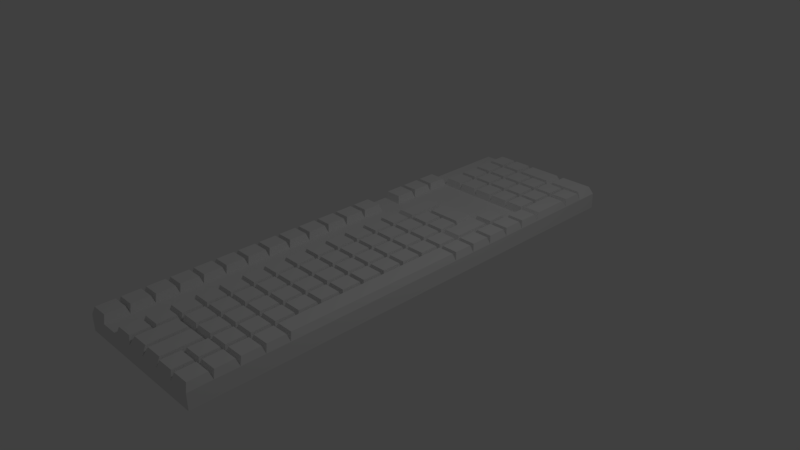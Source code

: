 # Source: Keyboard.blend  (saved by Blender 2.77.0; exported with 4.5.12 LTS)
import bpy
from mathutils import Matrix  # noqa: F401  (used for matrix-valued properties, if any)

bpy.ops.wm.read_factory_settings(use_empty=True)
scene = bpy.context.scene
scene.name = 'Scene'

# ---- collections
col_collection_1 = bpy.data.collections.new('Collection 1'); scene.collection.children.link(col_collection_1)

# ---- materials (node trees are filled in below, after node groups)
mat_frame = bpy.data.materials.new('Frame')
mat_frame.alpha_threshold = 0.0
mat_frame.use_transparent_shadow = False
mat_frame.roughness = 0.5
mat_keys = bpy.data.materials.new('Keys')
mat_keys.alpha_threshold = 0.0
mat_keys.use_transparent_shadow = False
mat_keys.roughness = 0.5
mat_keys.line_color = (0.0, 0.0, 0.0, 1.0)

# ---- material node trees

# ---- world
world_world = bpy.data.worlds.new('World'); scene.world = world_world
world_world.color = (0.05088, 0.05088, 0.05088)
world_world.use_sun_shadow = False
world_world.sun_shadow_jitter_overblur = 0.0
world_world.cycles.sampling_method = 'MANUAL'

# ---- cameras
cam_camera = bpy.data.cameras.new('Camera')
cam_camera.clip_end = 100.0
cam_camera.lens = 35.0
cam_camera.sensor_width = 32.0
cam_camera.sensor_height = 18.0
cam_camera.ortho_scale = 7.314
cam_camera.dof.focus_distance = 0.0
cam_camera.dof.aperture_fstop = 128.0

# ---- lights
light_lamp = bpy.data.lights.new('Lamp', 'POINT')
light_lamp.transmission_factor = 0.0
light_lamp.cutoff_distance = 30.0
light_lamp.energy = 100.0
light_lamp.shadow_buffer_clip_start = 1.001
light_lamp.shadow_soft_size = 0.1
light_lamp.shadow_maximum_resolution = 0.006
light_lamp.use_absolute_resolution = True

# ---- meshes
me_cube_001 = bpy.data.meshes.new('Cube.001')
me_cube_001.from_pydata([(1.0, 1.0, -1.0), (1.0, -1.0, -1.0), (-1.0, -1.0, -1.0), (-1.0, 1.0, -1.0), (1.0, 1.0, 1.0), (1.0, -1.0, 1.0), (-1.0, -1.0, 1.0), (-1.0, 1.0, 1.0), (1.0, 0.9048, 1.0), (1.0, 0.8095, 1.0), (1.0, 0.7143, 1.0), (1.0, 0.619, 1.0), (1.0, 0.5238, 1.0), (1.0, 0.4286, 1.0), (1.0, 0.3333, 1.0), (1.0, 0.2381, 1.0), (1.0, 0.1429, 1.0), (1.0, 0.04762, 1.0), (1.0, -0.04762, 1.0), (1.0, -0.1429, 1.0), (1.0, -0.2381, 1.0), (1.0, -0.3333, 1.0), (1.0, -0.4286, 1.0), (1.0, -0.5238, 1.0), (1.0, -0.619, 1.0), (1.0, -0.7143, 1.0), (1.0, -0.8095, 1.0), (1.0, -0.9048, 1.0), (-1.0, -0.9048, 1.0), (-1.0, -0.8095, 1.0), (-1.0, -0.7143, 1.0), (-1.0, -0.619, 1.0), (-1.0, -0.5238, 1.0), (-1.0, -0.4286, 1.0), (-1.0, -0.3333, 1.0), (-1.0, -0.2381, 1.0), (-1.0, -0.1429, 1.0), (-1.0, -0.04762, 1.0), (-1.0, 0.04762, 1.0), (-1.0, 0.1429, 1.0), (-1.0, 0.2381, 1.0), (-1.0, 0.3333, 1.0), (-1.0, 0.4286, 1.0), (-1.0, 0.5238, 1.0), (-1.0, 0.619, 1.0), (-1.0, 0.7143, 1.0), (-1.0, 0.8095, 1.0), (-1.0, 0.9048, 1.0), (0.7143, 1.0, 1.0), (0.4286, 1.0, 1.0), (0.1429, 1.0, 1.0), (-0.1429, 1.0, 1.0), (-0.4286, 1.0, 1.0), (-0.7143, 1.0, 1.0), (0.7143, -1.0, 1.0), (0.4286, -1.0, 1.0), (0.1429, -1.0, 1.0), (-0.1429, -1.0, 1.0), (-0.4286, -1.0, 1.0), (-0.7143, -1.0, 1.0), (-0.7143, 0.9048, 1.0), (-0.7143, 0.8095, 1.0), (-0.7143, 0.7143, 1.0), (-0.7143, 0.619, 1.0), (-0.4286, 0.619, 1.0), (-0.1429, 0.619, 1.0), (0.1429, 0.619, 1.0), (0.4286, 0.619, 1.0), (0.7143, 0.619, 1.0), (-0.7143, 0.5238, 1.0), (-0.4286, 0.5238, 1.0), (-0.1429, 0.5238, 1.0), (0.1429, 0.5238, 1.0), (0.4286, 0.5238, 1.0), (0.7143, 0.5238, 1.0), (-0.7143, 0.4286, 1.0), (-0.4286, 0.4286, 1.0), (-0.1429, 0.4286, 1.0), (0.1429, 0.4286, 1.0), (0.4286, 0.4286, 1.0), (-0.7143, 0.3333, 1.0), (-0.4286, 0.3333, 1.0), (-0.7143, 0.2381, 1.0), (-0.4286, 0.2381, 1.0), (-0.7143, 0.1429, 1.0), (-0.4286, 0.1429, 1.0), (-0.7143, 0.04762, 1.0), (-0.4286, 0.04762, 1.0), (-0.7143, -0.04762, 1.0), (-0.4286, -0.04762, 1.0), (-0.7143, -0.1429, 1.0), (-0.4286, -0.1429, 1.0), (-0.7143, -0.2381, 1.0), (-0.4286, -0.2381, 1.0), (-0.7143, -0.3333, 1.0), (-0.4286, -0.3333, 1.0), (-0.7143, -0.4286, 1.0), (-0.4286, -0.4286, 1.0), (-0.7143, -0.5238, 1.0), (-0.4286, -0.5238, 1.0), (-0.7143, -0.619, 1.0), (-0.4286, -0.619, 1.0), (-0.7143, -0.7143, 1.0), (-0.4286, -0.7143, 1.0), (-0.7143, -0.8095, 1.0), (-0.4286, -0.8095, 1.0), (-0.7143, -0.9048, 1.0), (-0.4286, -0.9048, 1.0)], [], [(0, 1, 2, 3), (0, 4, 8, 9, 10, 11, 12, 13, 14, 15, 16, 17, 18, 19, 20, 21, 22, 23, 24, 25, 26, 27, 5, 1), (1, 5, 54, 55, 56, 57, 58, 59, 6, 2), (2, 6, 28, 29, 30, 31, 32, 33, 34, 35, 36, 37, 38, 39, 40, 41, 42, 43, 44, 45, 46, 47, 7, 3), (4, 0, 3, 7, 53, 52, 51, 50, 49, 48), (53, 7, 47, 60), (60, 47, 46, 61), (61, 46, 45, 62), (62, 45, 44, 63), (80, 41, 40, 82), (105, 104, 106, 107), (103, 102, 104, 105), (101, 100, 102, 103), (99, 98, 100, 101), (97, 96, 98, 99), (95, 94, 96, 97), (93, 92, 94, 95), (91, 90, 92, 93), (89, 88, 90, 91), (87, 86, 88, 89), (85, 84, 86, 87), (83, 82, 84, 85), (81, 80, 82, 83), (76, 75, 80, 81), (73, 72, 78, 79), (72, 71, 77, 78), (71, 70, 76, 77), (70, 69, 75, 76), (68, 67, 73, 74), (67, 66, 72, 73), (66, 65, 71, 72), (65, 64, 70, 71), (64, 63, 69, 70), (107, 106, 59, 58)])
me_cube_001.materials.append(mat_frame)
me_cube_001.use_remesh_preserve_volume = False
me_cube_001.use_remesh_preserve_attributes = False
me_cube_001.use_mirror_vertex_groups = False
me_cube_001.update()
me_cube = bpy.data.meshes.new('Cube')
me_cube.from_pydata([(1.0, 1.0, 1.0), (1.0, -1.0, 1.0), (-1.0, -1.0, 1.0), (1.0, 0.9048, 1.0), (1.0, 0.8095, 1.0), (1.0, 0.7143, 1.0), (1.0, 0.619, 1.0), (1.0, 0.5238, 1.0), (1.0, 0.4286, 1.0), (1.0, 0.3333, 1.0), (1.0, 0.2381, 1.0), (1.0, 0.1429, 1.0), (1.0, 0.04762, 1.0), (1.0, -0.04762, 1.0), (1.0, -0.1429, 1.0), (1.0, -0.2381, 1.0), (1.0, -0.3333, 1.0), (1.0, -0.4286, 1.0), (1.0, -0.5238, 1.0), (1.0, -0.619, 1.0), (1.0, -0.7143, 1.0), (1.0, -0.8095, 1.0), (1.0, -0.9048, 1.0), (-1.0, -0.9048, 1.0), (-1.0, -0.8095, 1.0), (-1.0, -0.7143, 1.0), (-1.0, -0.619, 1.0), (-1.0, -0.5238, 1.0), (-1.0, -0.4286, 1.0), (-1.0, -0.3333, 1.0), (-1.0, -0.2381, 1.0), (-1.0, -0.1429, 1.0), (-1.0, -0.04762, 1.0), (-1.0, 0.04762, 1.0), (-1.0, 0.1429, 1.0), (-1.0, 0.2381, 1.0), (-1.0, 0.3333, 1.0), (-1.0, 0.4286, 1.0), (-1.0, 0.5238, 1.0), (-1.0, 0.619, 1.0), (0.7143, 1.0, 1.0), (0.4286, 1.0, 1.0), (0.1429, 1.0, 1.0), (-0.1429, 1.0, 1.0), (-0.4286, 1.0, 1.0), (-0.7143, 1.0, 1.0), (0.7143, -1.0, 1.0), (0.4286, -1.0, 1.0), (0.1429, -1.0, 1.0), (-0.1429, -1.0, 1.0), (-0.4286, -1.0, 1.0), (-0.7143, -1.0, 1.0), (-0.7143, 0.9048, 1.0), (-0.4286, 0.9048, 1.0), (-0.1429, 0.9048, 1.0), (0.1429, 0.9048, 1.0), (0.4286, 0.9048, 1.0), (0.7143, 0.9048, 1.0), (-0.7143, 0.8095, 1.0), (-0.4286, 0.8095, 1.0), (-0.1429, 0.8095, 1.0), (0.1429, 0.8095, 1.0), (0.4286, 0.8095, 1.0), (0.7143, 0.8095, 1.0), (-0.7143, 0.7143, 1.0), (-0.4286, 0.7143, 1.0), (-0.1429, 0.7143, 1.0), (0.1429, 0.7143, 1.0), (0.4286, 0.7143, 1.0), (0.7143, 0.7143, 1.0), (-0.7143, 0.619, 1.0), (-0.4286, 0.619, 1.0), (-0.1429, 0.619, 1.0), (0.1429, 0.619, 1.0), (0.4286, 0.619, 1.0), (0.7143, 0.619, 1.0), (-0.7143, 0.5238, 1.0), (0.4286, 0.5238, 1.0), (0.7143, 0.5238, 1.0), (-0.7143, 0.4286, 1.0), (-0.4286, 0.4286, 1.0), (-0.1429, 0.4286, 1.0), (0.1429, 0.4286, 1.0), (0.4286, 0.4286, 1.0), (0.7143, 0.4286, 1.0), (-0.7143, 0.3333, 1.0), (-0.4286, 0.3333, 1.0), (-0.1429, 0.3333, 1.0), (0.1429, 0.3333, 1.0), (0.4286, 0.3333, 1.0), (0.7143, 0.3333, 1.0), (-0.7143, 0.2381, 1.0), (-0.4286, 0.2381, 1.0), (-0.1429, 0.2381, 1.0), (0.1429, 0.2381, 1.0), (0.4286, 0.2381, 1.0), (0.7143, 0.2381, 1.0), (-0.7143, 0.1429, 1.0), (-0.4286, 0.1429, 1.0), (-0.1429, 0.1429, 1.0), (0.1429, 0.1429, 1.0), (0.4286, 0.1429, 1.0), (0.7143, 0.1429, 1.0), (-0.7143, 0.04762, 1.0), (-0.4286, 0.04762, 1.0), (-0.1429, 0.04762, 1.0), (0.1429, 0.04762, 1.0), (0.4286, 0.04762, 1.0), (0.7143, 0.04762, 1.0), (-0.7143, -0.04762, 1.0), (-0.4286, -0.04762, 1.0), (-0.1429, -0.04762, 1.0), (0.1429, -0.04762, 1.0), (0.4286, -0.04762, 1.0), (0.7143, -0.04762, 1.0), (-0.7143, -0.1429, 1.0), (-0.4286, -0.1429, 1.0), (-0.1429, -0.1429, 1.0), (0.1429, -0.1429, 1.0), (0.4286, -0.1429, 1.0), (0.7143, -0.1429, 1.0), (-0.7143, -0.2381, 1.0), (-0.4286, -0.2381, 1.0), (-0.1429, -0.2381, 1.0), (0.1429, -0.2381, 1.0), (0.4286, -0.2381, 1.0), (0.7143, -0.2381, 1.0), (-0.7143, -0.3333, 1.0), (-0.4286, -0.3333, 1.0), (-0.1429, -0.3333, 1.0), (0.1429, -0.3333, 1.0), (0.4286, -0.3333, 1.0), (0.7143, -0.3333, 1.0), (-0.7143, -0.4286, 1.0), (-0.4286, -0.4286, 1.0), (-0.1429, -0.4286, 1.0), (0.1429, -0.4286, 1.0), (0.4286, -0.4286, 1.0), (0.7143, -0.4286, 1.0), (-0.7143, -0.5238, 1.0), (-0.4286, -0.5238, 1.0), (-0.1429, -0.5238, 1.0), (0.1429, -0.5238, 1.0), (0.4286, -0.5238, 1.0), (0.7143, -0.5238, 1.0), (-0.7143, -0.619, 1.0), (-0.4286, -0.619, 1.0), (-0.1429, -0.619, 1.0), (0.1429, -0.619, 1.0), (0.4286, -0.619, 1.0), (0.7143, -0.619, 1.0), (-0.7143, -0.7143, 1.0), (-0.4286, -0.7143, 1.0), (-0.1429, -0.7143, 1.0), (0.1429, -0.7143, 1.0), (0.4286, -0.7143, 1.0), (0.7143, -0.7143, 1.0), (-0.7143, -0.8095, 1.0), (-0.4286, -0.8095, 1.0), (-0.1429, -0.8095, 1.0), (0.1429, -0.8095, 1.0), (0.4286, -0.8095, 1.0), (0.7143, -0.8095, 1.0), (-0.7143, -0.9048, 1.0), (-0.4286, -0.9048, 1.0), (-0.1429, -0.9048, 1.0), (0.1429, -0.9048, 1.0), (0.4286, -0.9048, 1.0), (0.7143, -0.9048, 1.0), (-0.7429, -0.9905, 1.917), (-0.9714, -0.9905, 1.917), (-0.9714, -0.9143, 1.917), (-0.7429, -0.9143, 1.917), (-0.9714, -0.8952, 1.917), (-0.9714, -0.819, 1.917), (-0.7429, -0.819, 1.917), (-0.7429, -0.8952, 1.917), (-0.9714, -0.8, 1.917), (-0.9714, -0.7238, 1.917), (-0.7429, -0.7238, 1.917), (-0.7429, -0.8, 1.917), (-0.9714, -0.7048, 1.917), (-0.9714, -0.6286, 1.917), (-0.7429, -0.6286, 1.917), (-0.7429, -0.7048, 1.917), (-0.9714, -0.6095, 1.917), (-0.9714, -0.5333, 1.917), (-0.7429, -0.5333, 1.917), (-0.7429, -0.6095, 1.917), (-0.9714, -0.5143, 1.917), (-0.9714, -0.4381, 1.917), (-0.7429, -0.4381, 1.917), (-0.7429, -0.5143, 1.917), (-0.9714, -0.419, 1.917), (-0.9714, -0.3429, 1.917), (-0.7429, -0.3429, 1.917), (-0.7429, -0.419, 1.917), (-0.9714, -0.3238, 1.917), (-0.9714, -0.2476, 1.917), (-0.7429, -0.2476, 1.917), (-0.7429, -0.3238, 1.917), (-0.9714, -0.2286, 1.917), (-0.9714, -0.1524, 1.917), (-0.7429, -0.1524, 1.917), (-0.7429, -0.2286, 1.917), (-0.9714, -0.1333, 1.917), (-0.9714, -0.05714, 1.917), (-0.7429, -0.05714, 1.917), (-0.7429, -0.1333, 1.917), (-0.9714, -0.03809, 1.917), (-0.9714, 0.0381, 1.917), (-0.7429, 0.0381, 1.917), (-0.7429, -0.0381, 1.917), (-0.9714, 0.05714, 1.917), (-0.9714, 0.1333, 1.917), (-0.7429, 0.1333, 1.917), (-0.7429, 0.05714, 1.917), (-0.9714, 0.1524, 1.917), (-0.9714, 0.2286, 1.917), (-0.7429, 0.2286, 1.917), (-0.7429, 0.1524, 1.917), (-0.1714, -0.9905, 1.917), (-0.4, -0.9905, 1.917), (-0.4, -0.9143, 1.917), (-0.1714, -0.9143, 1.917), (0.1143, -0.981, 1.917), (-0.1143, -0.981, 1.917), (-0.1143, -0.8286, 1.917), (0.1143, -0.8286, 1.917), (-0.1143, -0.9048, 1.917), (0.1143, -0.9048, 1.917), (0.4, -0.981, 1.917), (0.1714, -0.981, 1.917), (0.1714, -0.8286, 1.917), (0.4, -0.8286, 1.917), (0.1714, -0.9048, 1.917), (0.4, -0.9048, 1.917), (0.6857, -0.9905, 1.917), (0.4571, -0.9905, 1.917), (0.4571, -0.9143, 1.917), (0.6857, -0.9143, 1.917), (0.9714, -0.9143, 1.917), (0.9714, -0.9905, 1.917), (0.7429, -0.9143, 1.917), (0.7429, -0.9905, 1.917), (0.9714, -0.819, 1.917), (0.9714, -0.8952, 1.917), (0.7429, -0.819, 1.917), (0.7429, -0.8952, 1.917), (0.9714, -0.7238, 1.917), (0.9714, -0.8, 1.917), (0.7429, -0.7238, 1.917), (0.7429, -0.8, 1.917), (0.9714, -0.6286, 1.917), (0.9714, -0.7048, 1.917), (0.7429, -0.6286, 1.917), (0.7429, -0.7048, 1.917), (0.4571, -0.819, 1.917), (0.6857, -0.819, 1.917), (0.4571, -0.8952, 1.917), (0.6857, -0.8952, 1.917), (0.4571, -0.7238, 1.917), (0.6857, -0.7238, 1.917), (0.4571, -0.8, 1.917), (0.6857, -0.8, 1.917), (0.4571, -0.6286, 1.917), (0.6857, -0.6286, 1.917), (0.4571, -0.7048, 1.917), (0.6857, -0.7048, 1.917), (0.4571, -0.5333, 1.917), (0.6857, -0.5333, 1.917), (0.4571, -0.6095, 1.917), (0.6857, -0.6095, 1.917), (-0.4, -0.819, 1.917), (-0.1714, -0.819, 1.917), (-0.4, -0.8952, 1.917), (-0.1714, -0.8952, 1.917), (-0.4, -0.7238, 1.917), (-0.1714, -0.7238, 1.917), (-0.4, -0.8, 1.917), (-0.1714, -0.8, 1.917), (-0.4, -0.6286, 1.917), (-0.1714, -0.6286, 1.917), (-0.4, -0.7048, 1.917), (-0.1714, -0.7048, 1.917), (-0.4, -0.5333, 1.917), (-0.1714, -0.5333, 1.917), (-0.4, -0.6095, 1.917), (-0.1714, -0.6095, 1.917), (-0.4, -0.4381, 1.917), (-0.1714, -0.4381, 1.917), (-0.4, -0.5143, 1.917), (-0.1714, -0.5143, 1.917), (-0.4, -0.3429, 1.917), (-0.1714, -0.3429, 1.917), (-0.4, -0.419, 1.917), (-0.1714, -0.419, 1.917), (-0.4, -0.2476, 1.917), (-0.1714, -0.2476, 1.917), (-0.4, -0.3238, 1.917), (-0.1714, -0.3238, 1.917), (-0.4, -0.1524, 1.917), (-0.1714, -0.1524, 1.917), (-0.4, -0.2286, 1.917), (-0.1714, -0.2286, 1.917), (-0.4, -0.05714, 1.917), (-0.1714, -0.05714, 1.917), (-0.4, -0.1333, 1.917), (-0.1714, -0.1333, 1.917), (-0.4, 0.0381, 1.917), (-0.1714, 0.0381, 1.917), (-0.4, -0.0381, 1.917), (-0.1714, -0.0381, 1.917), (-0.4, 0.1333, 1.917), (-0.1714, 0.1333, 1.917), (-0.4, 0.05714, 1.917), (-0.1714, 0.05714, 1.917), (-0.4, 0.2286, 1.917), (-0.1714, 0.2286, 1.917), (-0.4, 0.1524, 1.917), (-0.1714, 0.1524, 1.917), (-0.4, 0.4095, 1.917), (-0.1714, 0.4095, 1.917), (-0.4, 0.3333, 1.917), (-0.1714, 0.3333, 1.917), (-0.4, 0.2571, 1.917), (-0.1714, 0.2571, 1.917), (0.9429, 0.9905, 1.917), (0.9429, 0.9143, 1.917), (0.7143, 0.9143, 1.917), (0.7143, 0.9905, 1.917), (0.4857, 0.9905, 1.917), (0.4857, 0.9143, 1.917), (0.3714, 0.9905, 1.917), (0.1429, 0.9905, 1.917), (-0.08571, 0.9905, 1.917), (-0.08571, 0.9143, 1.917), (0.1429, 0.9143, 1.917), (0.3714, 0.9143, 1.917), (-0.1714, 0.9905, 1.917), (-0.4, 0.9905, 1.917), (-0.4, 0.9143, 1.917), (-0.1714, 0.9143, 1.917), (-0.4571, 0.9905, 1.917), (-0.6857, 0.9905, 1.917), (-0.6857, 0.9143, 1.917), (-0.4571, 0.9143, 1.917), (-0.6857, 0.8952, 1.917), (-0.4571, 0.8952, 1.917), (-0.6857, 0.819, 1.917), (-0.4571, 0.819, 1.917), (-0.6857, 0.8, 1.917), (-0.4571, 0.8, 1.917), (-0.6857, 0.7238, 1.917), (-0.4571, 0.7238, 1.917), (-0.6857, 0.7048, 1.917), (-0.4571, 0.7048, 1.917), (-0.6857, 0.6286, 1.917), (-0.4571, 0.6286, 1.917), (-0.4, 0.7048, 1.917), (-0.1714, 0.7048, 1.917), (-0.4, 0.6286, 1.917), (-0.1714, 0.6286, 1.917), (0.9714, 0.7905, 1.917), (0.9714, 0.7143, 1.917), (0.9714, 0.6381, 1.917), (0.7429, 0.7905, 1.917), (0.7429, 0.7143, 1.917), (0.7429, 0.6381, 1.917), (0.9714, 0.8952, 1.917), (0.9714, 0.819, 1.917), (0.7429, 0.8952, 1.917), (0.7429, 0.819, 1.917), (0.4571, 0.8952, 1.917), (0.6857, 0.8952, 1.917), (0.4571, 0.819, 1.917), (0.6857, 0.819, 1.917), (0.1714, 0.8952, 1.917), (0.4, 0.8952, 1.917), (0.1714, 0.819, 1.917), (0.4, 0.819, 1.917), (-0.1143, 0.8952, 1.917), (0.1143, 0.8952, 1.917), (-0.1143, 0.819, 1.917), (0.1143, 0.819, 1.917), (-0.4, 0.8952, 1.917), (-0.1714, 0.8952, 1.917), (-0.4, 0.819, 1.917), (-0.1714, 0.819, 1.917), (-0.4, 0.8, 1.917), (-0.1714, 0.8, 1.917), (-0.4, 0.7238, 1.917), (-0.1714, 0.7238, 1.917), (-0.1143, 0.8, 1.917), (0.1143, 0.8, 1.917), (-0.1143, 0.7238, 1.917), (0.1143, 0.7238, 1.917), (0.1714, 0.8, 1.917), (0.4, 0.8, 1.917), (0.1714, 0.7238, 1.917), (0.4, 0.7238, 1.917), (0.4571, 0.8, 1.917), (0.6857, 0.8, 1.917), (0.4571, 0.7238, 1.917), (0.6857, 0.7238, 1.917), (-0.1143, 0.7048, 1.917), (0.1143, 0.7048, 1.917), (-0.1143, 0.6286, 1.917), (0.1143, 0.6286, 1.917), (0.1714, 0.7048, 1.917), (0.4, 0.7048, 1.917), (0.1714, 0.6286, 1.917), (0.4, 0.6286, 1.917), (0.4571, 0.7048, 1.917), (0.6857, 0.7048, 1.917), (0.4571, 0.6286, 1.917), (0.6857, 0.6286, 1.917), (-0.9714, 0.3429, 1.917), (-0.9714, 0.419, 1.917), (-0.7429, 0.419, 1.917), (-0.7429, 0.3429, 1.917), (-0.9714, 0.4381, 1.917), (-0.9714, 0.5143, 1.917), (-0.7429, 0.5143, 1.917), (-0.7429, 0.4381, 1.917), (-0.9714, 0.5333, 1.917), (-0.9714, 0.6095, 1.917), (-0.7429, 0.6095, 1.917), (-0.7429, 0.5333, 1.917), (0.4571, 0.5143, 1.917), (0.6857, 0.5143, 1.917), (0.4571, 0.4381, 1.917), (0.6857, 0.4381, 1.917), (0.9714, 0.6095, 1.917), (0.9714, 0.5333, 1.917), (0.7429, 0.6095, 1.917), (0.7429, 0.5333, 1.917), (0.9714, 0.5143, 1.917), (0.9714, 0.4381, 1.917), (0.7429, 0.5143, 1.917), (0.7429, 0.4381, 1.917), (0.9714, 0.419, 1.917), (0.9714, 0.3429, 1.917), (0.7429, 0.419, 1.917), (0.7429, 0.3429, 1.917), (-0.1143, -0.7238, 1.917), (0.1143, -0.7238, 1.917), (-0.1143, -0.8, 1.917), (0.1143, -0.8, 1.917), (-0.1143, -0.6286, 1.917), (0.1143, -0.6286, 1.917), (-0.1143, -0.7048, 1.917), (0.1143, -0.7048, 1.917), (-0.1143, -0.5333, 1.917), (0.1143, -0.5333, 1.917), (-0.1143, -0.6095, 1.917), (0.1143, -0.6095, 1.917), (-0.1143, -0.4381, 1.917), (0.1143, -0.4381, 1.917), (-0.1143, -0.5143, 1.917), (0.1143, -0.5143, 1.917), (-0.1143, -0.3429, 1.917), (0.1143, -0.3429, 1.917), (-0.1143, -0.419, 1.917), (0.1143, -0.419, 1.917), (-0.1143, -0.2476, 1.917), (0.1143, -0.2476, 1.917), (-0.1143, -0.3238, 1.917), (0.1143, -0.3238, 1.917), (-0.1143, -0.1524, 1.917), (0.1143, -0.1524, 1.917), (-0.1143, -0.2286, 1.917), (0.1143, -0.2286, 1.917), (-0.1143, -0.05714, 1.917), (0.1143, -0.05714, 1.917), (-0.1143, -0.1333, 1.917), (0.1143, -0.1333, 1.917), (-0.1143, 0.0381, 1.917), (0.1143, 0.0381, 1.917), (-0.1143, -0.0381, 1.917), (0.1143, -0.0381, 1.917), (-0.1143, 0.1333, 1.917), (0.1143, 0.1333, 1.917), (-0.1143, 0.05714, 1.917), (0.1143, 0.05714, 1.917), (-0.1143, 0.2286, 1.917), (0.1143, 0.2286, 1.917), (-0.1143, 0.1524, 1.917), (0.1143, 0.1524, 1.917), (-0.1143, 0.3238, 1.917), (0.1143, 0.3238, 1.917), (-0.1143, 0.2476, 1.917), (0.1143, 0.2476, 1.917), (-0.08571, 0.419, 1.917), (0.1429, 0.419, 1.917), (0.3714, 0.419, 1.917), (-0.08571, 0.3429, 1.917), (0.1429, 0.3429, 1.917), (0.3714, 0.3429, 1.917), (0.1714, -0.7238, 1.917), (0.4, -0.7238, 1.917), (0.1714, -0.8, 1.917), (0.4, -0.8, 1.917), (0.1714, -0.6286, 1.917), (0.4, -0.6286, 1.917), (0.1714, -0.7048, 1.917), (0.4, -0.7048, 1.917), (0.1714, -0.5333, 1.917), (0.4, -0.5333, 1.917), (0.1714, -0.6095, 1.917), (0.4, -0.6095, 1.917), (0.1714, -0.4381, 1.917), (0.4, -0.4381, 1.917), (0.1714, -0.5143, 1.917), (0.4, -0.5143, 1.917), (0.1714, -0.3429, 1.917), (0.4, -0.3429, 1.917), (0.1714, -0.419, 1.917), (0.4, -0.419, 1.917), (0.1714, -0.2476, 1.917), (0.4, -0.2476, 1.917), (0.1714, -0.3238, 1.917), (0.4, -0.3238, 1.917), (0.9714, 0.3238, 1.917), (0.9714, 0.2476, 1.917), (0.7429, 0.3238, 1.917), (0.7429, 0.2476, 1.917), (0.9714, 0.2286, 1.917), (0.9714, 0.1524, 1.917), (0.7429, 0.2286, 1.917), (0.7429, 0.1524, 1.917), (0.9714, 0.1333, 1.917), (0.9714, 0.04048, 1.917), (0.9714, -0.05238, 1.917), (0.9714, -0.1452, 1.917), (0.9714, -0.2381, 1.917), (0.9714, -0.331, 1.917), (0.9714, -0.4238, 1.917), (0.9714, -0.5167, 1.917), (0.9714, -0.6095, 1.917), (0.7429, 0.1333, 1.917), (0.7429, 0.04048, 1.917), (0.7429, -0.05238, 1.917), (0.7429, -0.1452, 1.917), (0.7429, -0.2381, 1.917), (0.7429, -0.331, 1.917), (0.7429, -0.4238, 1.917), (0.7429, -0.5167, 1.917), (0.7429, -0.6095, 1.917), (0.4571, -0.4381, 1.917), (0.6857, -0.4381, 1.917), (0.4571, -0.5143, 1.917), (0.6857, -0.5143, 1.917), (0.4571, -0.3429, 1.917), (0.6857, -0.3429, 1.917), (0.4571, -0.419, 1.917), (0.6857, -0.419, 1.917), (0.4571, -0.2476, 1.917), (0.6857, -0.2476, 1.917), (0.4571, -0.3238, 1.917), (0.6857, -0.3238, 1.917), (0.4571, -0.1524, 1.917), (0.6857, -0.1524, 1.917), (0.4571, -0.2286, 1.917), (0.6857, -0.2286, 1.917), (0.4571, -0.05714, 1.917), (0.6857, -0.05714, 1.917), (0.4571, -0.1333, 1.917), (0.6857, -0.1333, 1.917), (0.1714, -0.1524, 1.917), (0.4, -0.1524, 1.917), (0.1714, -0.2286, 1.917), (0.4, -0.2286, 1.917), (0.4571, 0.4095, 1.917), (0.6857, 0.4095, 1.917), (0.4571, 0.3333, 1.917), (0.6857, 0.3333, 1.917), (0.4571, 0.2571, 1.917), (0.6857, 0.2571, 1.917), (0.1714, 0.3238, 1.917), (0.4, 0.3238, 1.917), (0.1714, 0.2476, 1.917), (0.4, 0.2476, 1.917), (0.4571, 0.2286, 1.917), (0.6857, 0.2286, 1.917), (0.4571, 0.1524, 1.917), (0.6857, 0.1524, 1.917), (0.1714, 0.2286, 1.917), (0.4, 0.2286, 1.917), (0.1714, 0.1524, 1.917), (0.4, 0.1524, 1.917), (0.1714, 0.1333, 1.917), (0.4, 0.1333, 1.917), (0.1714, 0.05714, 1.917), (0.4, 0.05714, 1.917), (0.1714, 0.0381, 1.917), (0.4, 0.03809, 1.917), (0.1714, -0.0381, 1.917), (0.4, -0.0381, 1.917), (0.1714, -0.05714, 1.917), (0.4, -0.05714, 1.917), (0.1714, -0.1333, 1.917), (0.4, -0.1333, 1.917), (0.4571, 0.03809, 1.917), (0.6857, 0.03809, 1.917), (0.4571, -0.0381, 1.917), (0.6857, -0.0381, 1.917), (0.4571, 0.1333, 1.917), (0.6857, 0.1333, 1.917), (0.4571, 0.05714, 1.917), (0.6857, 0.05714, 1.917)], [], [(163, 23, 171, 172), (38, 76, 428, 425), (76, 38, 422, 423), (85, 79, 419, 420), (35, 34, 217, 218), (97, 34, 214, 215), (33, 32, 209, 210), (31, 115, 208, 205), (121, 115, 203, 204), (127, 121, 199, 200), (29, 28, 193, 194), (27, 139, 192, 189), (139, 27, 186, 187), (151, 145, 183, 184), (24, 157, 180, 177), (24, 23, 173, 174), (22, 21, 245, 246), (161, 167, 259, 257), (166, 48, 232, 235), (48, 166, 230, 225), (165, 159, 274, 276), (20, 156, 251, 249), (162, 156, 262, 264), (160, 161, 502, 501), (160, 154, 446, 448), (158, 159, 280, 279), (20, 19, 253, 254), (150, 149, 265, 266), (148, 154, 505, 503), (154, 148, 450, 452), (146, 152, 283, 281), (108, 114, 542, 541), (149, 150, 272, 271), (149, 143, 508, 510), (147, 148, 456, 455), (141, 140, 285, 286), (12, 11, 531, 532), (137, 143, 551, 549), (143, 137, 512, 514), (135, 141, 459, 457), (140, 141, 292, 291), (138, 144, 547, 546), (138, 132, 554, 556), (136, 137, 518, 517), (130, 129, 461, 462), (128, 134, 295, 293), (19, 18, 538, 539), (132, 126, 558, 560), (124, 130, 521, 519), (129, 130, 468, 467), (129, 123, 298, 300), (102, 108, 541, 540), (125, 126, 564, 563), (119, 118, 569, 570), (117, 123, 471, 469), (117, 116, 301, 302), (18, 17, 537, 538), (113, 119, 567, 565), (118, 119, 602, 601), (118, 112, 474, 476), (116, 117, 308, 307), (132, 138, 546, 545), (108, 107, 603, 604), (106, 112, 597, 595), (106, 105, 477, 478), (104, 110, 311, 309), (17, 16, 536, 537), (107, 108, 610, 609), (107, 101, 592, 594), (105, 106, 484, 483), (105, 99, 314, 316), (11, 10, 527, 528), (95, 101, 585, 583), (95, 94, 587, 588), (93, 99, 487, 485), (99, 93, 318, 320), (9, 90, 525, 523), (90, 84, 574, 576), (94, 95, 582, 581), (94, 88, 490, 492), (92, 93, 326, 325), (9, 8, 441, 442), (84, 83, 573, 574), (88, 89, 498, 497), (82, 81, 493, 494), (80, 86, 323, 321), (7, 78, 439, 437), (83, 84, 432, 431), (6, 75, 435, 433), (63, 69, 367, 366), (75, 69, 414, 416), (73, 74, 412, 411), (67, 66, 405, 406), (65, 71, 361, 359), (65, 64, 355, 356), (75, 6, 365, 368), (69, 63, 402, 404), (61, 67, 399, 397), (66, 67, 396, 395), (66, 60, 390, 392), (64, 65, 354, 353), (63, 4, 370, 372), (62, 63, 376, 375), (56, 55, 377, 378), (54, 60, 383, 381), (54, 53, 385, 386), (52, 58, 349, 347), (40, 41, 331, 330), (41, 56, 332, 331), (55, 56, 338, 337), (56, 41, 333, 338), (53, 54, 342, 341), (44, 45, 344, 343), (22, 168, 243, 241), (168, 167, 239, 240), (161, 160, 233, 234), (159, 165, 229, 227), (164, 50, 222, 223), (172, 171, 170, 169), (2, 51, 169, 170), (23, 2, 170, 171), (51, 163, 172, 169), (175, 174, 173, 176), (23, 163, 176, 173), (163, 157, 175, 176), (157, 24, 174, 175), (179, 178, 177, 180), (25, 24, 177, 178), (151, 25, 178, 179), (157, 151, 179, 180), (183, 182, 181, 184), (25, 151, 184, 181), (145, 26, 182, 183), (26, 25, 181, 182), (187, 186, 185, 188), (145, 139, 187, 188), (27, 26, 185, 186), (26, 145, 188, 185), (191, 190, 189, 192), (133, 28, 190, 191), (28, 27, 189, 190), (139, 133, 191, 192), (195, 194, 193, 196), (28, 133, 196, 193), (127, 29, 194, 195), (133, 127, 195, 196), (199, 198, 197, 200), (29, 127, 200, 197), (30, 29, 197, 198), (121, 30, 198, 199), (203, 202, 201, 204), (31, 30, 201, 202), (115, 31, 202, 203), (30, 121, 204, 201), (207, 206, 205, 208), (109, 32, 206, 207), (32, 31, 205, 206), (115, 109, 207, 208), (211, 210, 209, 212), (32, 109, 212, 209), (109, 103, 211, 212), (103, 33, 210, 211), (215, 214, 213, 216), (103, 97, 215, 216), (34, 33, 213, 214), (33, 103, 216, 213), (219, 218, 217, 220), (34, 97, 220, 217), (97, 91, 219, 220), (91, 35, 218, 219), (224, 223, 222, 221), (50, 49, 221, 222), (49, 165, 224, 221), (165, 164, 223, 224), (249, 251, 252, 250), (156, 162, 252, 251), (165, 49, 226, 229), (160, 159, 227, 228), (166, 160, 228, 230), (49, 48, 225, 226), (228, 227, 229, 226, 225, 230), (21, 20, 249, 250), (167, 161, 234, 236), (48, 47, 231, 232), (160, 166, 235, 233), (47, 167, 236, 231), (240, 239, 238, 237), (46, 168, 240, 237), (167, 47, 238, 239), (47, 46, 237, 238), (241, 243, 244, 242), (168, 46, 244, 243), (46, 1, 242, 244), (1, 22, 241, 242), (245, 247, 248, 246), (168, 22, 246, 248), (162, 168, 248, 247), (21, 162, 247, 245), (234, 233, 235, 232, 231, 236), (162, 21, 250, 252), (253, 255, 256, 254), (150, 156, 256, 255), (156, 20, 254, 256), (19, 150, 255, 253), (258, 257, 259, 260), (167, 168, 260, 259), (162, 161, 257, 258), (168, 162, 258, 260), (262, 261, 263, 264), (161, 162, 264, 263), (156, 155, 261, 262), (155, 161, 263, 261), (266, 265, 267, 268), (156, 150, 266, 268), (149, 155, 267, 265), (155, 156, 268, 267), (270, 269, 271, 272), (144, 143, 269, 270), (143, 149, 271, 269), (150, 144, 270, 272), (274, 273, 275, 276), (159, 158, 273, 274), (158, 164, 275, 273), (164, 165, 276, 275), (278, 277, 279, 280), (152, 158, 279, 277), (153, 152, 277, 278), (159, 153, 278, 280), (282, 281, 283, 284), (152, 153, 284, 283), (153, 147, 282, 284), (147, 146, 281, 282), (286, 285, 287, 288), (147, 141, 286, 288), (146, 147, 288, 287), (140, 146, 287, 285), (290, 289, 291, 292), (141, 135, 290, 292), (135, 134, 289, 290), (134, 140, 291, 289), (294, 293, 295, 296), (134, 135, 296, 295), (129, 128, 293, 294), (135, 129, 294, 296), (298, 297, 299, 300), (128, 129, 300, 299), (123, 122, 297, 298), (122, 128, 299, 297), (302, 301, 303, 304), (123, 117, 302, 304), (116, 122, 303, 301), (122, 123, 304, 303), (306, 305, 307, 308), (111, 110, 305, 306), (110, 116, 307, 305), (117, 111, 306, 308), (310, 309, 311, 312), (110, 111, 312, 311), (105, 104, 309, 310), (111, 105, 310, 312), (314, 313, 315, 316), (104, 105, 316, 315), (98, 104, 315, 313), (99, 98, 313, 314), (318, 317, 319, 320), (93, 92, 317, 318), (92, 98, 319, 317), (98, 99, 320, 319), (86, 92, 325, 323), (87, 81, 322, 324), (81, 80, 321, 322), (93, 87, 324, 326), (323, 325, 326, 324, 322, 321), (339, 340, 341, 342), (44, 53, 341, 340), (56, 57, 329, 332), (3, 0, 327, 328), (57, 3, 328, 329), (0, 40, 330, 327), (327, 330, 331, 332, 329, 328), (42, 43, 335, 334), (54, 55, 337, 336), (41, 42, 334, 333), (43, 54, 336, 335), (333, 334, 335, 336, 337, 338), (43, 44, 340, 339), (54, 43, 339, 342), (343, 344, 345, 346), (53, 44, 343, 346), (52, 53, 346, 345), (45, 52, 345, 344), (348, 347, 349, 350), (58, 59, 350, 349), (53, 52, 347, 348), (59, 53, 348, 350), (352, 351, 353, 354), (59, 58, 351, 352), (58, 64, 353, 351), (65, 59, 352, 354), (356, 355, 357, 358), (71, 65, 356, 358), (64, 70, 357, 355), (70, 71, 358, 357), (360, 359, 361, 362), (71, 72, 362, 361), (66, 65, 359, 360), (72, 66, 360, 362), (369, 371, 372, 370), (3, 57, 371, 369), (4, 63, 366, 363), (69, 75, 368, 367), (5, 4, 363, 364), (6, 5, 364, 365), (367, 368, 365, 364, 363, 366), (57, 63, 372, 371), (4, 3, 369, 370), (374, 373, 375, 376), (56, 62, 375, 373), (57, 56, 373, 374), (63, 57, 374, 376), (378, 377, 379, 380), (62, 56, 378, 380), (61, 62, 380, 379), (55, 61, 379, 377), (382, 381, 383, 384), (60, 61, 384, 383), (55, 54, 381, 382), (61, 55, 382, 384), (386, 385, 387, 388), (60, 54, 386, 388), (53, 59, 387, 385), (59, 60, 388, 387), (390, 389, 391, 392), (65, 66, 392, 391), (60, 59, 389, 390), (59, 65, 391, 389), (394, 393, 395, 396), (67, 61, 394, 396), (61, 60, 393, 394), (60, 66, 395, 393), (398, 397, 399, 400), (67, 68, 400, 399), (68, 62, 398, 400), (62, 61, 397, 398), (402, 401, 403, 404), (63, 62, 401, 402), (62, 68, 403, 401), (68, 69, 404, 403), (406, 405, 407, 408), (73, 67, 406, 408), (72, 73, 408, 407), (66, 72, 407, 405), (410, 409, 411, 412), (67, 73, 411, 409), (68, 67, 409, 410), (74, 68, 410, 412), (414, 413, 415, 416), (74, 75, 416, 415), (68, 74, 415, 413), (69, 68, 413, 414), (419, 418, 417, 420), (36, 85, 420, 417), (79, 37, 418, 419), (37, 36, 417, 418), (423, 422, 421, 424), (79, 76, 423, 424), (38, 37, 421, 422), (37, 79, 424, 421), (427, 426, 425, 428), (70, 39, 426, 427), (39, 38, 425, 426), (76, 70, 427, 428), (430, 429, 431, 432), (78, 77, 429, 430), (77, 83, 431, 429), (84, 78, 430, 432), (433, 435, 436, 434), (7, 6, 433, 434), (78, 7, 434, 436), (75, 78, 436, 435), (437, 439, 440, 438), (8, 7, 437, 438), (84, 8, 438, 440), (78, 84, 440, 439), (441, 443, 444, 442), (84, 90, 444, 443), (90, 9, 442, 444), (8, 84, 443, 441), (446, 445, 447, 448), (159, 160, 448, 447), (153, 159, 447, 445), (154, 153, 445, 446), (450, 449, 451, 452), (148, 147, 449, 450), (147, 153, 451, 449), (153, 154, 452, 451), (454, 453, 455, 456), (141, 147, 455, 453), (142, 141, 453, 454), (148, 142, 454, 456), (458, 457, 459, 460), (141, 142, 460, 459), (142, 136, 458, 460), (136, 135, 457, 458), (462, 461, 463, 464), (136, 130, 462, 464), (135, 136, 464, 463), (129, 135, 463, 461), (466, 465, 467, 468), (130, 124, 466, 468), (124, 123, 465, 466), (123, 129, 467, 465), (470, 469, 471, 472), (123, 124, 472, 471), (118, 117, 469, 470), (124, 118, 470, 472), (474, 473, 475, 476), (117, 118, 476, 475), (112, 111, 473, 474), (111, 117, 475, 473), (478, 477, 479, 480), (112, 106, 478, 480), (105, 111, 479, 477), (111, 112, 480, 479), (482, 481, 483, 484), (100, 99, 481, 482), (99, 105, 483, 481), (106, 100, 482, 484), (486, 485, 487, 488), (99, 100, 488, 487), (94, 93, 485, 486), (100, 94, 486, 488), (490, 489, 491, 492), (93, 94, 492, 491), (87, 93, 491, 489), (88, 87, 489, 490), (500, 499, 501, 502), (155, 154, 499, 500), (81, 87, 496, 493), (89, 83, 495, 498), (83, 82, 494, 495), (87, 88, 497, 496), (495, 494, 493, 496, 497, 498), (154, 160, 501, 499), (161, 155, 500, 502), (504, 503, 505, 506), (154, 155, 506, 505), (149, 148, 503, 504), (155, 149, 504, 506), (508, 507, 509, 510), (148, 149, 510, 509), (142, 148, 509, 507), (143, 142, 507, 508), (512, 511, 513, 514), (137, 136, 511, 512), (136, 142, 513, 511), (142, 143, 514, 513), (516, 515, 517, 518), (130, 136, 517, 515), (131, 130, 515, 516), (137, 131, 516, 518), (520, 519, 521, 522), (130, 131, 522, 521), (131, 125, 520, 522), (125, 124, 519, 520), (523, 525, 526, 524), (90, 96, 526, 525), (10, 9, 523, 524), (96, 10, 524, 526), (527, 529, 530, 528), (102, 11, 528, 530), (96, 102, 530, 529), (10, 96, 529, 527), (131, 137, 555, 553), (132, 131, 553, 554), (137, 138, 556, 555), (554, 553, 555, 556), (144, 138, 550, 552), (138, 137, 549, 550), (143, 144, 552, 551), (550, 549, 551, 552), (13, 12, 532, 533), (144, 150, 548, 547), (114, 120, 543, 542), (14, 13, 533, 534), (11, 102, 540, 531), (150, 19, 539, 548), (120, 126, 544, 543), (15, 14, 534, 535), (16, 15, 535, 536), (126, 132, 545, 544), (547, 548, 539, 538, 537, 536, 535, 534, 533, 532, 531, 540, 541, 542, 543, 544, 545, 546), (558, 557, 559, 560), (126, 125, 557, 558), (125, 131, 559, 557), (131, 132, 560, 559), (562, 561, 563, 564), (119, 125, 563, 561), (120, 119, 561, 562), (126, 120, 562, 564), (566, 565, 567, 568), (119, 120, 568, 567), (120, 114, 566, 568), (114, 113, 565, 566), (570, 569, 571, 572), (125, 119, 570, 572), (124, 125, 572, 571), (118, 124, 571, 569), (580, 579, 581, 582), (89, 88, 579, 580), (96, 90, 576, 578), (95, 96, 578, 577), (83, 89, 575, 573), (89, 95, 577, 575), (575, 577, 578, 576, 574, 573), (88, 94, 581, 579), (95, 89, 580, 582), (584, 583, 585, 586), (101, 102, 586, 585), (96, 95, 583, 584), (102, 96, 584, 586), (588, 587, 589, 590), (101, 95, 588, 590), (94, 100, 589, 587), (100, 101, 590, 589), (592, 591, 593, 594), (106, 107, 594, 593), (101, 100, 591, 592), (100, 106, 593, 591), (596, 595, 597, 598), (112, 113, 598, 597), (107, 106, 595, 596), (113, 107, 596, 598), (600, 599, 601, 602), (119, 113, 600, 602), (113, 112, 599, 600), (112, 118, 601, 599), (604, 603, 605, 606), (114, 108, 604, 606), (113, 114, 606, 605), (107, 113, 605, 603), (608, 607, 609, 610), (108, 102, 608, 610), (102, 101, 607, 608), (101, 107, 609, 607)])
me_cube.materials.append(mat_keys)
me_cube.use_remesh_preserve_volume = False
me_cube.use_remesh_preserve_attributes = False
me_cube.use_mirror_vertex_groups = False
me_cube.update()

# ---- objects
ob_cube_001 = bpy.data.objects.new('Cube.001', me_cube_001)
ob_cube = bpy.data.objects.new('Cube', me_cube)
ob_lamp = bpy.data.objects.new('Lamp', light_lamp)
ob_camera = bpy.data.objects.new('Camera', cam_camera)

# ---- transforms, parenting, visibility, modifiers, constraints
ob_cube_001.location = (0.0, 0.0, 0.0)
ob_cube_001.scale = (1.0, 3.338, 0.1091)
ob_cube_001.lock_rotations_4d = False
ob_cube_001.empty_display_type = 'ARROWS'
ob_cube_001.lineart.crease_threshold = 0.0
ob_cube.location = (0.0, 0.0, 0.0)
ob_cube.scale = (1.0, 3.338, 0.1091)
ob_cube.lock_rotations_4d = False
ob_cube.empty_display_type = 'ARROWS'
ob_cube.lineart.crease_threshold = 0.0
ob_lamp.location = (4.076, 1.005, 5.904)
ob_lamp.rotation_euler = (0.6503, 0.05522, 1.866)
ob_lamp.lock_rotations_4d = False
ob_lamp.empty_display_type = 'ARROWS'
ob_lamp.color = (0.0, 0.0, 0.0, 0.0)
ob_lamp.lineart.crease_threshold = 0.0
ob_camera.location = (7.481, -6.508, 5.344)
ob_camera.rotation_euler = (1.109, 0.01082, 0.8149)
ob_camera.lock_rotations_4d = False
ob_camera.empty_display_type = 'ARROWS'
ob_camera.color = (0.0, 0.0, 0.0, 0.0)
ob_camera.display_type = 'WIRE'
ob_camera.lineart.crease_threshold = 0.0

# ---- collection membership
col_collection_1.objects.link(ob_cube_001)
col_collection_1.objects.link(ob_cube)
col_collection_1.objects.link(ob_lamp)
col_collection_1.objects.link(ob_camera)

# ---- scene / render settings (as saved in the file)
scene.camera = ob_camera
scene.frame_start = 1; scene.frame_end = 250; scene.frame_set(1)
scene.render.engine = 'BLENDER_EEVEE_NEXT'
scene.render.resolution_percentage = 50
scene.render.dither_intensity = 0.0
scene.cycles.use_denoising = False
scene.cycles.samples = 128
scene.cycles.sampling_pattern = 'TABULATED_SOBOL'
scene.cycles.light_sampling_threshold = 0.0
scene.cycles.use_adaptive_sampling = False
scene.cycles.use_light_tree = False
scene.cycles.blur_glossy = 0.0
scene.cycles.sample_clamp_indirect = 0.0
scene.view_settings.view_transform = 'Standard'
bpy.context.view_layer.update()
